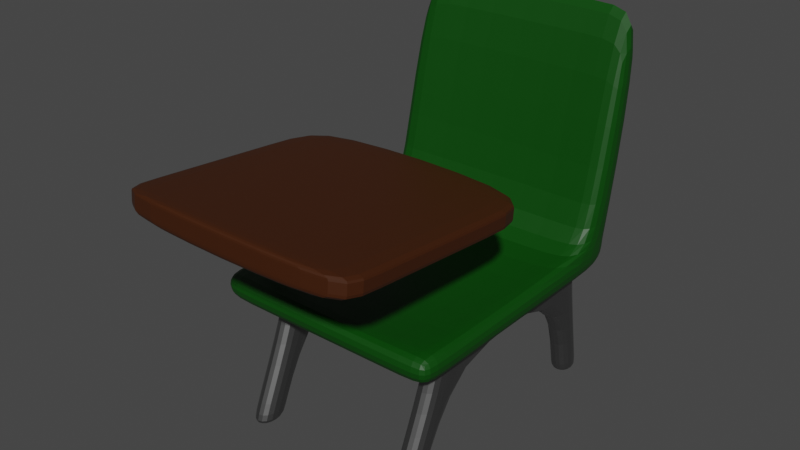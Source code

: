 # Source: Desk.blend  (saved by Blender 2.90.8; exported with 4.5.12 LTS)
import bpy
from mathutils import Matrix  # noqa: F401  (used for matrix-valued properties, if any)

bpy.ops.wm.read_factory_settings(use_empty=True)
scene = bpy.context.scene
scene.name = 'Scene'

# ---- collections
col_collection = bpy.data.collections.new('Collection'); scene.collection.children.link(col_collection)

# ---- materials (node trees are filled in below, after node groups)
mat_material = bpy.data.materials.new('Material')
mat_material.alpha_threshold = 0.0
mat_material.use_transparent_shadow = False
mat_material.line_color = (0.0, 0.0, 0.0, 1.0)
mat_material_002 = bpy.data.materials.new('Material.002')
mat_material_002.use_transparent_shadow = False
mat_material_001 = bpy.data.materials.new('Material.001')
mat_material_001.use_transparent_shadow = False
mat_material_003 = bpy.data.materials.new('Material.003')
mat_material_003.use_transparent_shadow = False
mat_material_004 = bpy.data.materials.new('Material.004')
mat_material_004.use_transparent_shadow = False

# ---- material node trees
mat_material.use_nodes = True; mat_material.node_tree.nodes.clear()
_N = mat_material.node_tree.nodes; _L = mat_material.node_tree.links
n0 = _N.new('ShaderNodeOutputMaterial'); n0.name = 'Material Output'; n0.location = (300, 300)
n1 = _N.new('ShaderNodeBsdfPrincipled'); n1.name = 'Principled BSDF'; n1.location = (10, 300)
n1.distribution = 'GGX'
n1.subsurface_method = 'BURLEY'
n1.inputs[2].default_value = 0.4
n1.inputs[3].default_value = 1.45
n1.inputs[27].default_value = (0.0, 0.0, 0.0, 1.0)
n1.inputs[28].default_value = 1.0
_L.new(n1.outputs[0], n0.inputs[0])
n0.is_active_output = True
mat_material_002.use_nodes = True; mat_material_002.node_tree.nodes.clear()
_N = mat_material_002.node_tree.nodes; _L = mat_material_002.node_tree.links
n0 = _N.new('ShaderNodeBsdfPrincipled'); n0.name = 'Principled BSDF'; n0.location = (10, 300)
n0.distribution = 'GGX'
n0.subsurface_method = 'BURLEY'
n0.inputs[0].default_value = (0.04679, 0.01075, 0.0, 1.0)
n0.inputs[3].default_value = 1.45
n0.inputs[27].default_value = (0.0, 0.0, 0.0, 1.0)
n0.inputs[28].default_value = 1.0
n1 = _N.new('ShaderNodeOutputMaterial'); n1.name = 'Material Output'; n1.location = (300, 300)
_L.new(n0.outputs[0], n1.inputs[0])
n1.is_active_output = True
mat_material_001.use_nodes = True; mat_material_001.node_tree.nodes.clear()
_N = mat_material_001.node_tree.nodes; _L = mat_material_001.node_tree.links
n0 = _N.new('ShaderNodeBsdfPrincipled'); n0.name = 'Principled BSDF'; n0.location = (10, 300)
n0.distribution = 'GGX'
n0.subsurface_method = 'BURLEY'
n0.inputs[0].default_value = (0.0, 0.05775, 0.0, 1.0)
n0.inputs[3].default_value = 1.45
n0.inputs[27].default_value = (0.0, 0.0, 0.0, 1.0)
n0.inputs[28].default_value = 1.0
n1 = _N.new('ShaderNodeOutputMaterial'); n1.name = 'Material Output'; n1.location = (300, 300)
_L.new(n0.outputs[0], n1.inputs[0])
n1.is_active_output = True
mat_material_003.use_nodes = True; mat_material_003.node_tree.nodes.clear()
_N = mat_material_003.node_tree.nodes; _L = mat_material_003.node_tree.links
n0 = _N.new('ShaderNodeBsdfPrincipled'); n0.name = 'Principled BSDF'; n0.location = (10, 300)
n0.distribution = 'GGX'
n0.subsurface_method = 'BURLEY'
n0.inputs[0].default_value = (0.2133, 0.2133, 0.2133, 1.0)
n0.inputs[1].default_value = 1.0
n0.inputs[3].default_value = 1.45
n0.inputs[27].default_value = (0.0, 0.0, 0.0, 1.0)
n0.inputs[28].default_value = 1.0
n1 = _N.new('ShaderNodeOutputMaterial'); n1.name = 'Material Output'; n1.location = (300, 300)
_L.new(n0.outputs[0], n1.inputs[0])
n1.is_active_output = True
mat_material_004.use_nodes = True; mat_material_004.node_tree.nodes.clear()
_N = mat_material_004.node_tree.nodes; _L = mat_material_004.node_tree.links
n0 = _N.new('ShaderNodeBsdfPrincipled'); n0.name = 'Principled BSDF'; n0.location = (10, 300)
n0.distribution = 'GGX'
n0.subsurface_method = 'BURLEY'
n0.inputs[0].default_value = (0.3032, 0.3032, 0.3032, 1.0)
n0.inputs[1].default_value = 1.0
n0.inputs[3].default_value = 1.45
n0.inputs[27].default_value = (0.0, 0.0, 0.0, 1.0)
n0.inputs[28].default_value = 1.0
n1 = _N.new('ShaderNodeOutputMaterial'); n1.name = 'Material Output'; n1.location = (300, 300)
_L.new(n0.outputs[0], n1.inputs[0])
n1.is_active_output = True

# ---- world
world_world = bpy.data.worlds.new('World'); scene.world = world_world
world_world.use_nodes = True; world_world.node_tree.nodes.clear()
_N = world_world.node_tree.nodes; _L = world_world.node_tree.links
n0 = _N.new('ShaderNodeOutputWorld'); n0.name = 'World Output'; n0.location = (300, 300)
n1 = _N.new('ShaderNodeBackground'); n1.name = 'Background'; n1.location = (10, 300)
n1.inputs[0].default_value = (0.05088, 0.05088, 0.05088, 1.0)
_L.new(n1.outputs[0], n0.inputs[0])
n0.is_active_output = True
world_world.color = (0.05088, 0.05088, 0.05088)
world_world.use_sun_shadow = False
world_world.sun_shadow_jitter_overblur = 0.0

# ---- meshes
me_cube = bpy.data.meshes.new('Cube')
me_cube.from_pydata([(0.3968, 0.02115, 0.8586), (0.3968, 0.01264, 0.7666), (0.3968, -0.8494, 0.9391), (0.3968, -0.8579, 0.8472), (-0.4775, 0.02115, 0.8586), (-0.4775, 0.01264, 0.7666), (-0.4775, -0.8494, 0.9391), (-0.4775, -0.8579, 0.8472), (0.3968, 0.01935, 0.8391), (-0.4775, -0.8512, 0.9196), (0.3968, -0.8512, 0.9196), (-0.4775, 0.01935, 0.8391), (0.3968, 0.01588, 0.8017), (0.3968, -0.8547, 0.8822), (-0.4775, 0.01588, 0.8017), (-0.4775, -0.8547, 0.8822), (-0.4775, -0.1686, 0.7834), (0.3968, -0.1601, 0.8753), (-0.4775, -0.1601, 0.8753), (0.3968, -0.1686, 0.7834), (0.3968, -0.1619, 0.8559), (-0.4775, -0.1619, 0.8559), (-0.4775, -0.1654, 0.8184), (0.3968, -0.1654, 0.8184), (-0.4775, -0.7931, 0.8412), (0.3968, -0.7846, 0.9331), (0.3968, -0.7864, 0.9136), (0.3968, -0.7899, 0.8762), (-0.4775, -0.7846, 0.9331), (0.3968, -0.7931, 0.8412), (-0.4775, -0.7864, 0.9136), (-0.4775, -0.7899, 0.8762)], [], [(25, 28, 6, 2), (10, 2, 6, 9), (21, 18, 4, 11), (24, 29, 3, 7), (26, 25, 2, 10), (11, 4, 0, 8), (14, 11, 8, 12), (27, 26, 10, 13), (22, 21, 11, 14), (13, 10, 9, 15), (3, 13, 15, 7), (16, 22, 14, 5), (29, 27, 13, 3), (5, 14, 12, 1), (1, 12, 23, 19), (24, 31, 22, 16), (31, 30, 21, 22), (12, 8, 20, 23), (8, 0, 17, 20), (5, 1, 19, 16), (30, 28, 18, 21), (0, 4, 18, 17), (9, 6, 28, 30), (15, 9, 30, 31), (7, 15, 31, 24), (19, 23, 27, 29), (23, 20, 26, 27), (20, 17, 25, 26), (16, 19, 29, 24), (17, 18, 28, 25)])
me_cube.polygons.foreach_set('material_index', [1, 1, 1, 1, 1, 1, 1, 1, 1, 1, 1, 1, 1, 1, 1, 1, 1, 1, 1, 1, 1, 1, 1, 1, 1, 1, 1, 1, 1, 1])
_uv = me_cube.uv_layers.new(name='UVMap')
_uv.uv.foreach_set('vector', [0.625, 0.7314, 0.875, 0.7314, 0.875, 0.75, 0.625, 0.75, 0.6138, 0.75, 0.625, 0.75, 0.625, 1.0, 0.6138, 1.0, 0.6138, 0.198, 0.625, 0.198, 0.625, 0.25, 0.6138, 0.25, 0.125, 0.7314, 0.375, 0.7314, 0.375, 0.75, 0.125, 0.75, 0.6138, 0.7314, 0.625, 0.7314, 0.625, 0.75, 0.6138, 0.75, 0.6138, 0.25, 0.625, 0.25, 0.625, 0.5, 0.6138, 0.5, 0.3951, 0.25, 0.6138, 0.25, 0.6138, 0.5, 0.3951, 0.5, 0.3951, 0.7314, 0.6138, 0.7314, 0.6138, 0.75, 0.3951, 0.75, 0.3951, 0.198, 0.6138, 0.198, 0.6138, 0.25, 0.3951, 0.25, 0.3951, 0.75, 0.6138, 0.75, 0.6138, 1.0, 0.3951, 1.0, 0.375, 0.75, 0.3951, 0.75, 0.3951, 1.0, 0.375, 1.0, 0.375, 0.198, 0.3951, 0.198, 0.3951, 0.25, 0.375, 0.25, 0.375, 0.7314, 0.3951, 0.7314, 0.3951, 0.75, 0.375, 0.75, 0.375, 0.25, 0.3951, 0.25, 0.3951, 0.5, 0.375, 0.5, 0.375, 0.5, 0.3951, 0.5, 0.3951, 0.552, 0.375, 0.552, 0.375, 0.0186, 0.3951, 0.0186, 0.3951, 0.198, 0.375, 0.198, 0.3951, 0.0186, 0.6138, 0.0186, 0.6138, 0.198, 0.3951, 0.198, 0.3951, 0.5, 0.6138, 0.5, 0.6138, 0.552, 0.3951, 0.552, 0.6138, 0.5, 0.625, 0.5, 0.625, 0.552, 0.6138, 0.552, 0.125, 0.5, 0.375, 0.5, 0.375, 0.552, 0.125, 0.552, 0.6138, 0.0186, 0.625, 0.0186, 0.625, 0.198, 0.6138, 0.198, 0.625, 0.5, 0.875, 0.5, 0.875, 0.552, 0.625, 0.552, 0.6138, 0.0, 0.625, 0.0, 0.625, 0.0186, 0.6138, 0.0186, 0.3951, 0.0, 0.6138, 0.0, 0.6138, 0.0186, 0.3951, 0.0186, 0.375, 0.0, 0.3951, 0.0, 0.3951, 0.0186, 0.375, 0.0186, 0.375, 0.552, 0.3951, 0.552, 0.3951, 0.7314, 0.375, 0.7314, 0.3951, 0.552, 0.6138, 0.552, 0.6138, 0.7314, 0.3951, 0.7314, 0.6138, 0.552, 0.625, 0.552, 0.625, 0.7314, 0.6138, 0.7314, 0.125, 0.552, 0.375, 0.552, 0.375, 0.7314, 0.125, 0.7314, 0.625, 0.552, 0.875, 0.552, 0.875, 0.7314, 0.625, 0.7314])
me_cube.materials.append(mat_material)
me_cube.materials.append(mat_material_002)
me_cube.use_remesh_preserve_volume = False
me_cube.use_remesh_preserve_attributes = False
me_cube.use_mirror_vertex_groups = False
me_cube.update()
me_cube_001 = bpy.data.meshes.new('Cube.001')
me_cube_001.from_pydata([(-0.4622, -0.5026, 0.4083), (-0.4622, -0.5026, 0.5192), (-0.4622, 0.5154, 0.4083), (-0.4622, 0.5154, 0.5192), (0.3854, -0.5026, 0.4083), (0.3854, -0.5026, 0.5192), (0.3854, 0.5154, 0.4083), (0.3854, 0.5154, 0.5192), (-0.3549, 0.5154, 0.4083), (-0.3549, 0.5154, 0.5192), (-0.3549, -0.5026, 0.4083), (-0.3549, -0.5026, 0.5192), (0.2945, 0.5154, 0.5192), (0.2945, -0.5026, 0.4083), (0.2945, 0.5154, 0.4083), (0.2945, -0.5026, 0.5192), (-0.4622, -0.3972, 0.4083), (-0.4622, -0.3972, 0.5192), (0.3854, -0.3972, 0.4083), (0.3854, -0.3972, 0.5192), (-0.3549, -0.3972, 0.4809), (-0.3549, -0.3972, 0.4083), (0.2945, -0.3972, 0.4809), (0.2945, -0.3972, 0.4083), (-0.4622, 0.2971, 0.5192), (0.3854, 0.2971, 0.4083), (-0.4622, 0.2971, 0.4083), (0.3854, 0.2971, 0.5192), (-0.3549, 0.2971, 0.4809), (-0.3549, 0.2971, 0.4083), (0.2945, 0.2971, 0.4809), (0.2945, 0.2971, 0.4083), (-0.4622, 0.5112, 1.321), (-0.4622, 0.6532, 1.321), (0.2945, 0.6532, 1.321), (0.3854, 0.6532, 1.321), (-0.3549, 0.6532, 1.321), (0.3854, 0.5112, 1.321), (-0.3549, 0.5393, 1.321), (0.2945, 0.5393, 1.321), (-0.4622, 0.3734, 0.5434), (-0.3549, 0.4015, 0.5434), (0.3854, 0.3734, 0.5434), (0.2945, 0.4015, 0.5434), (-0.4622, 0.5154, 0.5434), (-0.3549, 0.5154, 0.5434), (0.2945, 0.5154, 0.5434), (0.3854, 0.5154, 0.5434)], [], [(26, 24, 3, 2), (14, 12, 7, 6), (18, 19, 5, 4), (10, 11, 1, 0), (23, 18, 4, 13), (20, 17, 1, 11), (22, 20, 11, 15), (16, 21, 10, 0), (13, 15, 11, 10), (2, 3, 9, 8), (4, 5, 15, 13), (19, 22, 15, 5), (21, 23, 13, 10), (8, 9, 12, 14), (29, 31, 23, 21), (27, 30, 22, 19), (26, 29, 21, 16), (30, 28, 20, 22), (28, 24, 17, 20), (31, 25, 18, 23), (25, 27, 19, 18), (0, 1, 17, 16), (6, 7, 27, 25), (14, 6, 25, 31), (44, 40, 32, 33), (43, 42, 37, 39), (2, 8, 29, 26), (40, 41, 38, 32), (8, 14, 31, 29), (16, 17, 24, 26), (36, 33, 32, 38), (34, 36, 38, 39), (35, 34, 39, 37), (45, 44, 33, 36), (41, 43, 39, 38), (46, 45, 36, 34), (47, 46, 34, 35), (42, 47, 35, 37), (27, 7, 47, 42), (7, 12, 46, 47), (12, 9, 45, 46), (28, 30, 43, 41), (9, 3, 44, 45), (24, 28, 41, 40), (30, 27, 42, 43), (3, 24, 40, 44)])
_uv = me_cube_001.uv_layers.new(name='UVMap')
_uv.uv.foreach_set('vector', [0.375, 0.2069, 0.625, 0.2069, 0.625, 0.25, 0.375, 0.25, 0.375, 0.4732, 0.625, 0.4732, 0.625, 0.5, 0.375, 0.5, 0.375, 0.7292, 0.625, 0.7292, 0.625, 0.75, 0.375, 0.75, 0.375, 0.9684, 0.625, 0.9684, 0.625, 1.0, 0.375, 1.0, 0.3482, 0.7292, 0.375, 0.7292, 0.375, 0.75, 0.3482, 0.75, 0.8434, 0.7292, 0.875, 0.7292, 0.875, 0.75, 0.8434, 0.75, 0.6518, 0.7292, 0.8434, 0.7292, 0.8434, 0.75, 0.6518, 0.75, 0.125, 0.7292, 0.1566, 0.7292, 0.1566, 0.75, 0.125, 0.75, 0.375, 0.7768, 0.625, 0.7768, 0.625, 0.9684, 0.375, 0.9684, 0.375, 0.25, 0.625, 0.25, 0.625, 0.2816, 0.375, 0.2816, 0.375, 0.75, 0.625, 0.75, 0.625, 0.7768, 0.375, 0.7768, 0.625, 0.7292, 0.6518, 0.7292, 0.6518, 0.75, 0.625, 0.75, 0.1566, 0.7292, 0.3482, 0.7292, 0.3482, 0.75, 0.1566, 0.75, 0.375, 0.2816, 0.625, 0.2816, 0.625, 0.4732, 0.375, 0.4732, 0.1566, 0.5431, 0.3482, 0.5431, 0.3482, 0.7292, 0.1566, 0.7292, 0.625, 0.5431, 0.6518, 0.5431, 0.6518, 0.7292, 0.625, 0.7292, 0.125, 0.5431, 0.1566, 0.5431, 0.1566, 0.7292, 0.125, 0.7292, 0.6518, 0.5431, 0.8434, 0.5431, 0.8434, 0.7292, 0.6518, 0.7292, 0.8434, 0.5431, 0.875, 0.5431, 0.875, 0.7292, 0.8434, 0.7292, 0.3482, 0.5431, 0.375, 0.5431, 0.375, 0.7292, 0.3482, 0.7292, 0.375, 0.5431, 0.625, 0.5431, 0.625, 0.7292, 0.375, 0.7292, 0.375, 0.0, 0.625, 0.0, 0.625, 0.02081, 0.375, 0.02081, 0.375, 0.5, 0.625, 0.5, 0.625, 0.5431, 0.375, 0.5431, 0.3482, 0.5, 0.375, 0.5, 0.375, 0.5431, 0.3482, 0.5431, 0.625, 0.25, 0.625, 0.2069, 0.625, 0.2069, 0.625, 0.25, 0.6518, 0.5431, 0.625, 0.5431, 0.625, 0.5431, 0.6518, 0.5431, 0.125, 0.5, 0.1566, 0.5, 0.1566, 0.5431, 0.125, 0.5431, 0.875, 0.5431, 0.8434, 0.5431, 0.8434, 0.5431, 0.875, 0.5431, 0.1566, 0.5, 0.3482, 0.5, 0.3482, 0.5431, 0.1566, 0.5431, 0.375, 0.02081, 0.625, 0.02081, 0.625, 0.2069, 0.375, 0.2069, 0.8434, 0.5, 0.875, 0.5, 0.875, 0.5431, 0.8434, 0.5431, 0.6518, 0.5, 0.8434, 0.5, 0.8434, 0.5431, 0.6518, 0.5431, 0.625, 0.5, 0.6518, 0.5, 0.6518, 0.5431, 0.625, 0.5431, 0.625, 0.2816, 0.625, 0.25, 0.625, 0.25, 0.625, 0.2816, 0.8434, 0.5431, 0.6518, 0.5431, 0.6518, 0.5431, 0.8434, 0.5431, 0.625, 0.4732, 0.625, 0.2816, 0.625, 0.2816, 0.625, 0.4732, 0.625, 0.5, 0.625, 0.4732, 0.625, 0.4732, 0.625, 0.5, 0.625, 0.5431, 0.625, 0.5, 0.625, 0.5, 0.625, 0.5431, 0.625, 0.5431, 0.625, 0.5, 0.625, 0.5, 0.625, 0.5431, 0.625, 0.5, 0.625, 0.4732, 0.625, 0.4732, 0.625, 0.5, 0.625, 0.4732, 0.625, 0.2816, 0.625, 0.2816, 0.625, 0.4732, 0.8434, 0.5431, 0.6518, 0.5431, 0.6518, 0.5431, 0.8434, 0.5431, 0.625, 0.2816, 0.625, 0.25, 0.625, 0.25, 0.625, 0.2816, 0.875, 0.5431, 0.8434, 0.5431, 0.8434, 0.5431, 0.875, 0.5431, 0.6518, 0.5431, 0.625, 0.5431, 0.625, 0.5431, 0.6518, 0.5431, 0.625, 0.25, 0.625, 0.2069, 0.625, 0.2069, 0.625, 0.25])
me_cube_001.materials.append(mat_material_001)
me_cube_001.use_remesh_fix_poles = True
me_cube_001.use_remesh_preserve_attributes = False
me_cube_001.use_mirror_vertex_groups = False
me_cube_001.update()
me_cube_002 = bpy.data.meshes.new('Cube.002')
me_cube_002.from_pydata([(0.2552, 0.3608, -1.49e-08), (0.2552, 0.2933, 0.4585), (0.2552, 0.463, -1.49e-08), (0.2552, 0.3956, 0.4585), (0.3371, 0.3608, -1.49e-08), (0.3371, 0.2933, 0.4585), (0.3371, 0.463, -1.49e-08), (0.3371, 0.3956, 0.4585), (0.2552, 0.2933, 0.3756), (0.2552, 0.3956, 0.3756), (0.3371, 0.3956, 0.3756), (0.3371, 0.2933, 0.3756), (0.2552, -0.3833, 0.3756), (0.2552, -0.3833, 0.4585), (0.3371, -0.3833, 0.4585), (0.3371, -0.3833, 0.3756), (0.2552, -0.2604, 0.4585), (0.3371, -0.2604, 0.4585), (0.3371, -0.2604, 0.3756), (0.2552, -0.2604, 0.3756), (0.3371, -0.544, -1.49e-08), (0.2552, -0.544, -1.49e-08), (0.3371, -0.4211, -1.49e-08), (0.2552, -0.4211, -1.49e-08), (0.2552, -0.4211, 0.01707), (0.2552, -0.544, 0.01707), (0.3371, -0.544, 0.01707), (0.3371, -0.4211, 0.01707), (0.2552, 0.463, 0.013), (0.3371, 0.463, 0.013), (0.3371, 0.3608, 0.013), (0.2552, 0.3608, 0.013)], [], [(8, 1, 3, 9), (9, 3, 7, 10), (10, 7, 5, 11), (17, 16, 13, 14), (2, 6, 4, 0), (7, 3, 1, 5), (30, 11, 8, 31), (29, 10, 11, 30), (28, 9, 10, 29), (31, 8, 9, 28), (15, 14, 13, 12), (25, 24, 23, 21), (16, 19, 12, 13), (18, 17, 14, 15), (11, 5, 17, 18), (1, 8, 19, 16), (8, 11, 18, 19), (5, 1, 16, 17), (23, 22, 20, 21), (26, 25, 21, 20), (24, 27, 22, 23), (27, 26, 20, 22), (18, 15, 26, 27), (19, 18, 27, 24), (15, 12, 25, 26), (12, 19, 24, 25), (0, 31, 28, 2), (2, 28, 29, 6), (6, 29, 30, 4), (4, 30, 31, 0)])
_uv = me_cube_002.uv_layers.new(name='UVMap')
_uv.uv.foreach_set('vector', [0.5996, 0.0, 0.625, 0.0, 0.625, 0.25, 0.5996, 0.25, 0.5996, 0.25, 0.625, 0.25, 0.625, 0.5, 0.5996, 0.5, 0.5996, 0.5, 0.625, 0.5, 0.625, 0.75, 0.5996, 0.75, 0.625, 0.75, 0.875, 0.75, 0.875, 0.75, 0.625, 0.75, 0.125, 0.5, 0.375, 0.5, 0.375, 0.75, 0.125, 0.75, 0.625, 0.5, 0.875, 0.5, 0.875, 0.75, 0.625, 0.75, 0.3828, 0.75, 0.5996, 0.75, 0.5996, 1.0, 0.3828, 1.0, 0.3828, 0.5, 0.5996, 0.5, 0.5996, 0.75, 0.3828, 0.75, 0.3828, 0.25, 0.5996, 0.25, 0.5996, 0.5, 0.3828, 0.5, 0.3828, 0.0, 0.5996, 0.0, 0.5996, 0.25, 0.3828, 0.25, 0.5996, 0.75, 0.625, 0.75, 0.625, 1.0, 0.5996, 1.0, 0.5996, 0.0, 0.5996, 0.0, 0.5996, 0.0, 0.5996, 0.0, 0.625, 0.0, 0.5996, 0.0, 0.5996, 0.0, 0.625, 0.0, 0.5996, 0.75, 0.625, 0.75, 0.625, 0.75, 0.5996, 0.75, 0.5996, 0.75, 0.625, 0.75, 0.625, 0.75, 0.5996, 0.75, 0.625, 0.0, 0.5996, 0.0, 0.5996, 0.0, 0.625, 0.0, 0.5996, 1.0, 0.5996, 0.75, 0.5996, 0.75, 0.5996, 1.0, 0.625, 0.75, 0.875, 0.75, 0.875, 0.75, 0.625, 0.75, 0.5996, 1.0, 0.5996, 0.75, 0.5996, 0.75, 0.5996, 1.0, 0.5996, 0.75, 0.5996, 1.0, 0.5996, 1.0, 0.5996, 0.75, 0.5996, 1.0, 0.5996, 0.75, 0.5996, 0.75, 0.5996, 1.0, 0.5996, 0.75, 0.5996, 0.75, 0.5996, 0.75, 0.5996, 0.75, 0.5996, 0.75, 0.5996, 0.75, 0.5996, 0.75, 0.5996, 0.75, 0.5996, 1.0, 0.5996, 0.75, 0.5996, 0.75, 0.5996, 1.0, 0.5996, 0.75, 0.5996, 1.0, 0.5996, 1.0, 0.5996, 0.75, 0.5996, 0.0, 0.5996, 0.0, 0.5996, 0.0, 0.5996, 0.0, 0.375, 0.0, 0.3828, 0.0, 0.3828, 0.25, 0.375, 0.25, 0.375, 0.25, 0.3828, 0.25, 0.3828, 0.5, 0.375, 0.5, 0.375, 0.5, 0.3828, 0.5, 0.3828, 0.75, 0.375, 0.75, 0.375, 0.75, 0.3828, 0.75, 0.3828, 1.0, 0.375, 1.0])
me_cube_002.materials.append(mat_material_003)
me_cube_002.use_remesh_fix_poles = True
me_cube_002.use_remesh_preserve_attributes = False
me_cube_002.use_mirror_vertex_groups = False
me_cube_002.update()
me_cube_003 = bpy.data.meshes.new('Cube.003')
me_cube_003.from_pydata([(-0.4324, -0.2333, 0.4745), (-0.4324, -0.5405, 0.8827), (-0.4324, -0.1199, 0.4745), (-0.4324, -0.4271, 0.8827), (-0.4043, -0.2333, 0.4745), (-0.4043, -0.5405, 0.8827), (-0.4043, -0.1199, 0.4745), (-0.4043, -0.4271, 0.8827), (-0.4324, -0.2421, 0.4859), (-0.4324, -0.1286, 0.4859), (-0.4043, -0.1286, 0.4859), (-0.4043, -0.2421, 0.4859), (-0.4324, -0.5279, 0.8664), (-0.4324, -0.4145, 0.8664), (-0.4043, -0.4145, 0.8664), (-0.4043, -0.5279, 0.8664)], [], [(12, 1, 3, 13), (13, 3, 7, 14), (14, 7, 5, 15), (15, 5, 1, 12), (2, 6, 4, 0), (7, 3, 1, 5), (4, 11, 8, 0), (6, 10, 11, 4), (2, 9, 10, 6), (0, 8, 9, 2), (11, 15, 12, 8), (10, 14, 15, 11), (9, 13, 14, 10), (8, 12, 13, 9)])
_uv = me_cube_003.uv_layers.new(name='UVMap')
_uv.uv.foreach_set('vector', [0.6153, 0.0, 0.625, 0.0, 0.625, 0.25, 0.6153, 0.25, 0.6153, 0.25, 0.625, 0.25, 0.625, 0.5, 0.6153, 0.5, 0.6153, 0.5, 0.625, 0.5, 0.625, 0.75, 0.6153, 0.75, 0.6153, 0.75, 0.625, 0.75, 0.625, 1.0, 0.6153, 1.0, 0.125, 0.5, 0.375, 0.5, 0.375, 0.75, 0.125, 0.75, 0.625, 0.5, 0.875, 0.5, 0.875, 0.75, 0.625, 0.75, 0.375, 0.75, 0.3818, 0.75, 0.3818, 1.0, 0.375, 1.0, 0.375, 0.5, 0.3818, 0.5, 0.3818, 0.75, 0.375, 0.75, 0.375, 0.25, 0.3818, 0.25, 0.3818, 0.5, 0.375, 0.5, 0.375, 0.0, 0.3818, 0.0, 0.3818, 0.25, 0.375, 0.25, 0.3818, 0.75, 0.6153, 0.75, 0.6153, 1.0, 0.3818, 1.0, 0.3818, 0.5, 0.6153, 0.5, 0.6153, 0.75, 0.3818, 0.75, 0.3818, 0.25, 0.6153, 0.25, 0.6153, 0.5, 0.3818, 0.5, 0.3818, 0.0, 0.6153, 0.0, 0.6153, 0.25, 0.3818, 0.25])
me_cube_003.materials.append(mat_material_004)
me_cube_003.use_remesh_fix_poles = True
me_cube_003.use_remesh_preserve_attributes = False
me_cube_003.use_mirror_vertex_groups = False
me_cube_003.update()

# ---- objects
ob_cube = bpy.data.objects.new('Cube', me_cube)
ob_cube_001 = bpy.data.objects.new('Cube.001', me_cube_001)
ob_cube_002 = bpy.data.objects.new('Cube.002', me_cube_002)
ob_cube_003 = bpy.data.objects.new('Cube.003', me_cube_003)

# ---- transforms, parenting, visibility, modifiers, constraints
ob_cube.location = (0.0, 0.0, 0.0)
ob_cube.lock_rotations_4d = False
ob_cube.empty_display_type = 'ARROWS'
ob_cube.lineart.crease_threshold = 0.0
_m = ob_cube.modifiers.new('Subdivision', 'SUBSURF')
_m.uv_smooth = 'PRESERVE_CORNERS'
ob_cube_001.location = (0.0, 0.0, 0.0)
ob_cube_001.lineart.crease_threshold = 0.0
_m = ob_cube_001.modifiers.new('Subdivision', 'SUBSURF')
_m.uv_smooth = 'PRESERVE_CORNERS'
ob_cube_002.location = (0.0, 0.0, 0.0)
ob_cube_002.lineart.crease_threshold = 0.0
_m = ob_cube_002.modifiers.new('Subdivision', 'SUBSURF')
_m.uv_smooth = 'PRESERVE_CORNERS'
_m = ob_cube_002.modifiers.new('Mirror', 'MIRROR')
ob_cube_003.location = (0.0, 0.0, 0.0)
ob_cube_003.lineart.crease_threshold = 0.0
_m = ob_cube_003.modifiers.new('Subdivision', 'SUBSURF')
_m.uv_smooth = 'PRESERVE_CORNERS'

# ---- collection membership
col_collection.objects.link(ob_cube)
col_collection.objects.link(ob_cube_001)
col_collection.objects.link(ob_cube_002)
col_collection.objects.link(ob_cube_003)

# ---- scene / render settings (as saved in the file)
scene.frame_start = 1; scene.frame_end = 250; scene.frame_set(1)
scene.render.engine = 'BLENDER_EEVEE_NEXT'
scene.cycles.use_denoising = False
scene.cycles.samples = 128
scene.cycles.sampling_pattern = 'TABULATED_SOBOL'
scene.cycles.use_adaptive_sampling = False
scene.cycles.use_light_tree = False
scene.view_settings.view_transform = 'Filmic'
bpy.context.view_layer.update()

# ---- added for rendering (the .blend has no active camera and no usable light): camera, sun
cam_auto = bpy.data.cameras.new('AutoCamera')
cam_auto.lens = 50.0
cam_auto.sensor_width = 36.0
cam_auto.clip_end = 1000.0
ob_auto_camera = bpy.data.objects.new('AutoCamera', cam_auto)
scene.collection.objects.link(ob_auto_camera)
ob_auto_camera.location = (1.98434, -2.53202, 2.28058)
ob_auto_camera.rotation_euler = (1.09748, -7.21219e-08, 0.694738)
scene.camera = ob_auto_camera
light_auto_sun = bpy.data.lights.new('AutoSun', 'SUN')
light_auto_sun.energy = 3.0
light_auto_sun.angle = 0.0523599
ob_auto_sun = bpy.data.objects.new('AutoSun', light_auto_sun)
scene.collection.objects.link(ob_auto_sun)
ob_auto_sun.rotation_euler = (0.872665, 0.174533, 0.523599)
bpy.context.view_layer.update()
